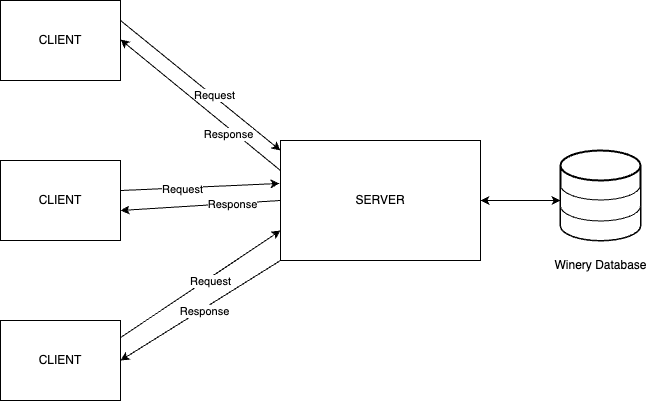

The diagram above was exported from draw.io. Its source (the exported page's mxGraphModel, read from the mxfile embedded in the PNG):
<mxGraphModel dx="954" dy="620" grid="1" gridSize="10" guides="1" tooltips="1" connect="1" arrows="1" fold="1" page="1" pageScale="1" pageWidth="827" pageHeight="1169" math="0" shadow="0">
  <root>
    <mxCell id="0" />
    <mxCell id="1" parent="0" />
    <mxCell id="nt5K_2wuMPF1lG3LUPys-1" value="CLIENT" style="rounded=0;whiteSpace=wrap;html=1;" vertex="1" parent="1">
      <mxGeometry x="120" y="120" width="120" height="80" as="geometry" />
    </mxCell>
    <mxCell id="nt5K_2wuMPF1lG3LUPys-2" value="CLIENT" style="rounded=0;whiteSpace=wrap;html=1;" vertex="1" parent="1">
      <mxGeometry x="120" y="280" width="120" height="80" as="geometry" />
    </mxCell>
    <mxCell id="nt5K_2wuMPF1lG3LUPys-3" value="CLIENT" style="rounded=0;whiteSpace=wrap;html=1;" vertex="1" parent="1">
      <mxGeometry x="120" y="440" width="120" height="80" as="geometry" />
    </mxCell>
    <mxCell id="nt5K_2wuMPF1lG3LUPys-4" value="SERVER" style="rounded=0;whiteSpace=wrap;html=1;" vertex="1" parent="1">
      <mxGeometry x="400" y="260" width="200" height="120" as="geometry" />
    </mxCell>
    <mxCell id="nt5K_2wuMPF1lG3LUPys-5" value="" style="endArrow=classic;html=1;rounded=0;exitX=1;exitY=0.25;exitDx=0;exitDy=0;entryX=0;entryY=0.083;entryDx=0;entryDy=0;entryPerimeter=0;" edge="1" parent="1" source="nt5K_2wuMPF1lG3LUPys-1" target="nt5K_2wuMPF1lG3LUPys-4">
      <mxGeometry width="50" height="50" relative="1" as="geometry">
        <mxPoint x="390" y="350" as="sourcePoint" />
        <mxPoint x="440" y="300" as="targetPoint" />
      </mxGeometry>
    </mxCell>
    <mxCell id="nt5K_2wuMPF1lG3LUPys-25" value="Request" style="edgeLabel;html=1;align=center;verticalAlign=middle;resizable=0;points=[];" vertex="1" connectable="0" parent="nt5K_2wuMPF1lG3LUPys-5">
      <mxGeometry x="0.1667" y="1" relative="1" as="geometry">
        <mxPoint as="offset" />
      </mxGeometry>
    </mxCell>
    <mxCell id="nt5K_2wuMPF1lG3LUPys-6" value="" style="endArrow=classic;html=1;rounded=0;entryX=0;entryY=0;entryDx=0;entryDy=0;" edge="1" parent="1">
      <mxGeometry width="50" height="50" relative="1" as="geometry">
        <mxPoint x="400" y="290" as="sourcePoint" />
        <mxPoint x="240" y="159.03999999999996" as="targetPoint" />
      </mxGeometry>
    </mxCell>
    <mxCell id="nt5K_2wuMPF1lG3LUPys-26" value="Response" style="edgeLabel;html=1;align=center;verticalAlign=middle;resizable=0;points=[];" vertex="1" connectable="0" parent="nt5K_2wuMPF1lG3LUPys-6">
      <mxGeometry x="-0.3766" y="5" relative="1" as="geometry">
        <mxPoint as="offset" />
      </mxGeometry>
    </mxCell>
    <mxCell id="nt5K_2wuMPF1lG3LUPys-20" value="" style="endArrow=classic;html=1;rounded=0;exitX=1;exitY=0.25;exitDx=0;exitDy=0;entryX=-0.005;entryY=0.358;entryDx=0;entryDy=0;entryPerimeter=0;" edge="1" parent="1" target="nt5K_2wuMPF1lG3LUPys-4">
      <mxGeometry width="50" height="50" relative="1" as="geometry">
        <mxPoint x="240" y="310.03999999999996" as="sourcePoint" />
        <mxPoint x="400" y="440" as="targetPoint" />
      </mxGeometry>
    </mxCell>
    <mxCell id="nt5K_2wuMPF1lG3LUPys-27" value="Request" style="edgeLabel;html=1;align=center;verticalAlign=middle;resizable=0;points=[];" vertex="1" connectable="0" parent="nt5K_2wuMPF1lG3LUPys-20">
      <mxGeometry x="-0.2205" y="-1" relative="1" as="geometry">
        <mxPoint as="offset" />
      </mxGeometry>
    </mxCell>
    <mxCell id="nt5K_2wuMPF1lG3LUPys-21" value="" style="endArrow=classic;html=1;rounded=0;exitX=1;exitY=0.25;exitDx=0;exitDy=0;entryX=0;entryY=0.75;entryDx=0;entryDy=0;" edge="1" parent="1" target="nt5K_2wuMPF1lG3LUPys-4">
      <mxGeometry width="50" height="50" relative="1" as="geometry">
        <mxPoint x="240" y="457.0799999999999" as="sourcePoint" />
        <mxPoint x="399" y="450" as="targetPoint" />
      </mxGeometry>
    </mxCell>
    <mxCell id="nt5K_2wuMPF1lG3LUPys-29" value="Request" style="edgeLabel;html=1;align=center;verticalAlign=middle;resizable=0;points=[];" vertex="1" connectable="0" parent="nt5K_2wuMPF1lG3LUPys-21">
      <mxGeometry x="0.101" y="-3" relative="1" as="geometry">
        <mxPoint as="offset" />
      </mxGeometry>
    </mxCell>
    <mxCell id="nt5K_2wuMPF1lG3LUPys-23" value="" style="endArrow=classic;html=1;rounded=0;entryX=0;entryY=0;entryDx=0;entryDy=0;exitX=0;exitY=0.5;exitDx=0;exitDy=0;" edge="1" parent="1" source="nt5K_2wuMPF1lG3LUPys-4">
      <mxGeometry width="50" height="50" relative="1" as="geometry">
        <mxPoint x="400" y="460.96000000000004" as="sourcePoint" />
        <mxPoint x="240" y="330" as="targetPoint" />
      </mxGeometry>
    </mxCell>
    <mxCell id="nt5K_2wuMPF1lG3LUPys-28" value="Response" style="edgeLabel;html=1;align=center;verticalAlign=middle;resizable=0;points=[];" vertex="1" connectable="0" parent="nt5K_2wuMPF1lG3LUPys-23">
      <mxGeometry x="-0.3875" relative="1" as="geometry">
        <mxPoint as="offset" />
      </mxGeometry>
    </mxCell>
    <mxCell id="nt5K_2wuMPF1lG3LUPys-24" value="" style="endArrow=classic;html=1;rounded=0;entryX=0;entryY=0;entryDx=0;entryDy=0;exitX=0;exitY=1;exitDx=0;exitDy=0;" edge="1" parent="1" source="nt5K_2wuMPF1lG3LUPys-4">
      <mxGeometry width="50" height="50" relative="1" as="geometry">
        <mxPoint x="400" y="470" as="sourcePoint" />
        <mxPoint x="240" y="480" as="targetPoint" />
      </mxGeometry>
    </mxCell>
    <mxCell id="nt5K_2wuMPF1lG3LUPys-30" value="Response" style="edgeLabel;html=1;align=center;verticalAlign=middle;resizable=0;points=[];" vertex="1" connectable="0" parent="nt5K_2wuMPF1lG3LUPys-24">
      <mxGeometry x="-0.027" y="2" relative="1" as="geometry">
        <mxPoint as="offset" />
      </mxGeometry>
    </mxCell>
    <mxCell id="nt5K_2wuMPF1lG3LUPys-31" value="" style="endArrow=classic;startArrow=classic;html=1;rounded=0;" edge="1" parent="1">
      <mxGeometry width="50" height="50" relative="1" as="geometry">
        <mxPoint x="600" y="320" as="sourcePoint" />
        <mxPoint x="680" y="320" as="targetPoint" />
      </mxGeometry>
    </mxCell>
    <mxCell id="nt5K_2wuMPF1lG3LUPys-32" value="" style="strokeWidth=2;html=1;shape=mxgraph.flowchart.database;whiteSpace=wrap;" vertex="1" parent="1">
      <mxGeometry x="680" y="270" width="80" height="90" as="geometry" />
    </mxCell>
    <mxCell id="nt5K_2wuMPF1lG3LUPys-33" value="" style="shape=cylinder3;whiteSpace=wrap;html=1;boundedLbl=1;backgroundOutline=1;size=15;lid=0;" vertex="1" parent="1">
      <mxGeometry x="680" y="320" width="80" height="40" as="geometry" />
    </mxCell>
    <mxCell id="nt5K_2wuMPF1lG3LUPys-34" value="" style="shape=cylinder3;whiteSpace=wrap;html=1;boundedLbl=1;backgroundOutline=1;size=15;lid=0;" vertex="1" parent="1">
      <mxGeometry x="680" y="304.5" width="80" height="36" as="geometry" />
    </mxCell>
    <mxCell id="nt5K_2wuMPF1lG3LUPys-36" value="Winery Database" style="text;html=1;align=center;verticalAlign=middle;resizable=0;points=[];autosize=1;strokeColor=none;fillColor=none;" vertex="1" parent="1">
      <mxGeometry x="660" y="370" width="120" height="30" as="geometry" />
    </mxCell>
  </root>
</mxGraphModel>